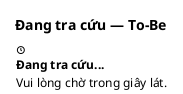

The diagram above was rendered by PlantUML. Its source (embedded in the PNG):
@startsalt
title Đang tra cứu — To-Be
{
<&clock>
  <b>Đang tra cứu...</b>
  Vui lòng chờ trong giây lát.
}
@endsalt